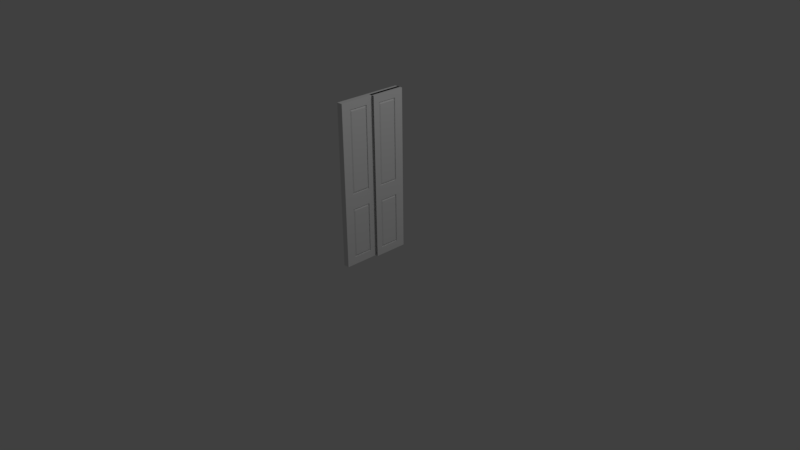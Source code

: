 # Source: Door.blend  (saved by Blender 2.77.0; exported with 4.5.12 LTS)
import bpy
from mathutils import Matrix  # noqa: F401  (used for matrix-valued properties, if any)

bpy.ops.wm.read_factory_settings(use_empty=True)
scene = bpy.context.scene
scene.name = 'Scene'

# ---- collections
col_collection_1 = bpy.data.collections.new('Collection 1'); scene.collection.children.link(col_collection_1)

# ---- materials (node trees are filled in below, after node groups)
mat_material = bpy.data.materials.new('Material')
mat_material.alpha_threshold = 0.0
mat_material.use_transparent_shadow = False
mat_material.roughness = 0.5
mat_material.line_color = (0.0, 0.0, 0.0, 1.0)

# ---- material node trees

# ---- world
world_world = bpy.data.worlds.new('World'); scene.world = world_world
world_world.color = (0.05088, 0.05088, 0.05088)
world_world.use_sun_shadow = False
world_world.sun_shadow_jitter_overblur = 0.0
world_world.cycles.sampling_method = 'MANUAL'

# ---- cameras
cam_camera = bpy.data.cameras.new('Camera')
cam_camera.clip_end = 100.0
cam_camera.lens = 35.0
cam_camera.sensor_width = 32.0
cam_camera.sensor_height = 18.0
cam_camera.ortho_scale = 7.314
cam_camera.dof.focus_distance = 0.0
cam_camera.dof.aperture_fstop = 128.0

# ---- lights
light_lamp_001 = bpy.data.lights.new('Lamp.001', 'POINT')
light_lamp_001.transmission_factor = 0.0
light_lamp_001.cutoff_distance = 30.0
light_lamp_001.energy = 100.0
light_lamp_001.shadow_buffer_clip_start = 1.001
light_lamp_001.shadow_soft_size = 0.1
light_lamp_001.shadow_maximum_resolution = 0.006
light_lamp_001.use_absolute_resolution = True
light_lamp = bpy.data.lights.new('Lamp', 'POINT')
light_lamp.transmission_factor = 0.0
light_lamp.cutoff_distance = 30.0
light_lamp.energy = 100.0
light_lamp.shadow_buffer_clip_start = 1.001
light_lamp.shadow_soft_size = 0.1
light_lamp.shadow_maximum_resolution = 0.006
light_lamp.use_absolute_resolution = True

# ---- meshes
me_cube_001 = bpy.data.meshes.new('Cube.001')
me_cube_001.from_pydata([(0.03938, 0.3385, 0.1), (0.03938, 0.3385, 2.034), (0.03938, 0.3385, 0.96), (0.03938, 0.3385, 0.76), (0.03938, 0.457, 2.134), (0.03938, 0.0815, 0.96), (0.03938, 0.0815, 2.034), (0.03938, 0.457, 0.0), (0.03938, 0.457, 0.86), (0.03938, 0.0815, 0.1), (0.03938, 0.0815, 0.76), (0.02438, 0.3385, 0.1), (0.02438, 0.3385, 2.034), (0.02438, 0.3385, 0.96), (0.02438, 0.3385, 0.76), (0.02438, 0.0815, 0.96), (0.02438, 0.0815, 2.034), (0.02438, 0.0815, 0.1), (0.02438, 0.0815, 0.76), (0.03838, 0.3135, 2.009), (0.03838, 0.3135, 0.985), (0.03838, 0.1065, 0.985), (0.03838, 0.1065, 2.009), (0.03838, 0.3135, 0.125), (0.03838, 0.3135, 0.735), (0.03838, 0.1065, 0.125), (0.03838, 0.1065, 0.735), (-0.03938, 0.3385, 0.1), (-0.03938, 0.3385, 2.034), (-0.03938, 0.3385, 0.96), (-0.03938, 0.3385, 0.76), (-0.03938, 0.457, 2.134), (-0.03938, 0.0815, 0.96), (-0.03938, 0.0815, 2.034), (-0.03938, 0.457, 0.0), (-0.03938, 0.457, 0.86), (-0.03938, 0.0815, 0.1), (-0.03938, 0.0815, 0.76), (-0.02438, 0.3385, 0.1), (-0.02438, 0.3385, 2.034), (-0.02438, 0.3385, 0.96), (-0.02438, 0.3385, 0.76), (-0.02438, 0.0815, 0.96), (-0.02438, 0.0815, 2.034), (-0.02438, 0.0815, 0.1), (-0.02438, 0.0815, 0.76), (-0.03838, 0.3135, 2.009), (-0.03838, 0.3135, 0.985), (-0.03838, 0.1065, 0.985), (-0.03838, 0.1065, 2.009), (-0.03838, 0.3135, 0.125), (-0.03838, 0.3135, 0.735), (-0.03838, 0.1065, 0.125), (-0.03838, 0.1065, 0.735), (0.03938, -0.3385, 0.1), (0.03938, 0.0, 0.0), (0.03938, -0.3385, 2.034), (0.03938, 0.0, 2.134), (0.03938, -0.3385, 0.96), (0.03938, 0.0, 0.86), (0.03938, -0.3385, 0.76), (0.03938, -0.457, 2.134), (0.03938, -0.0815, 0.96), (0.03938, -0.0815, 2.034), (0.03938, -0.457, 0.0), (0.03938, -0.457, 0.86), (0.03938, -0.0815, 0.1), (0.03938, -0.0815, 0.76), (0.02438, -0.3385, 0.1), (0.02438, -0.3385, 2.034), (0.02438, -0.3385, 0.96), (0.02438, -0.3385, 0.76), (0.02438, -0.0815, 0.96), (0.02438, -0.0815, 2.034), (0.02438, -0.0815, 0.1), (0.02438, -0.0815, 0.76), (0.03838, -0.3135, 2.009), (0.03838, -0.3135, 0.985), (0.03838, -0.1065, 0.985), (0.03838, -0.1065, 2.009), (0.03838, -0.3135, 0.125), (0.03838, -0.3135, 0.735), (0.03838, -0.1065, 0.125), (0.03838, -0.1065, 0.735), (-0.03938, -0.3385, 0.1), (-0.03938, 0.0, 0.0), (-0.03938, -0.3385, 2.034), (-0.03938, 0.0, 2.134), (-0.03938, -0.3385, 0.96), (-0.03938, 0.0, 0.86), (-0.03938, -0.3385, 0.76), (-0.03938, -0.457, 2.134), (-0.03938, -0.0815, 0.96), (-0.03938, -0.0815, 2.034), (-0.03938, -0.457, 0.0), (-0.03938, -0.457, 0.86), (-0.03938, -0.0815, 0.1), (-0.03938, -0.0815, 0.76), (-0.02438, -0.3385, 0.1), (-0.02438, -0.3385, 2.034), (-0.02438, -0.3385, 0.96), (-0.02438, -0.3385, 0.76), (-0.02438, -0.0815, 0.96), (-0.02438, -0.0815, 2.034), (-0.02438, -0.0815, 0.1), (-0.02438, -0.0815, 0.76), (-0.03838, -0.3135, 2.009), (-0.03838, -0.3135, 0.985), (-0.03838, -0.1065, 0.985), (-0.03838, -0.1065, 2.009), (-0.03838, -0.3135, 0.125), (-0.03838, -0.3135, 0.735), (-0.03838, -0.1065, 0.125), (-0.03838, -0.1065, 0.735)], [], [(91, 95, 94, 64, 65, 61), (1, 2, 8, 4), (5, 6, 57, 59), (6, 1, 4, 57), (2, 5, 59, 8), (0, 9, 55, 7), (3, 0, 7, 8), (9, 10, 59, 55), (10, 3, 8, 59), (1, 6, 16, 12), (3, 10, 18, 14), (2, 1, 12, 13), (0, 3, 14, 11), (10, 9, 17, 18), (5, 2, 13, 15), (6, 5, 15, 16), (9, 0, 11, 17), (15, 13, 20, 21), (13, 12, 19, 20), (16, 15, 21, 22), (12, 16, 22, 19), (18, 17, 25, 26), (11, 14, 24, 23), (14, 18, 26, 24), (17, 11, 23, 25), (22, 21, 20, 19), (26, 25, 23, 24), (28, 31, 35, 29), (32, 89, 87, 33), (33, 87, 31, 28), (29, 35, 89, 32), (27, 34, 85, 36), (30, 35, 34, 27), (36, 85, 89, 37), (37, 89, 35, 30), (28, 39, 43, 33), (30, 41, 45, 37), (29, 40, 39, 28), (27, 38, 41, 30), (37, 45, 44, 36), (32, 42, 40, 29), (33, 43, 42, 32), (36, 44, 38, 27), (42, 48, 47, 40), (40, 47, 46, 39), (43, 49, 48, 42), (39, 46, 49, 43), (45, 53, 52, 44), (38, 50, 51, 41), (41, 51, 53, 45), (44, 52, 50, 38), (49, 46, 47, 48), (53, 51, 50, 52), (94, 85, 34, 7, 55, 64), (91, 61, 57, 4, 31, 87), (56, 61, 65, 58), (62, 59, 57, 63), (63, 57, 61, 56), (58, 65, 59, 62), (54, 64, 55, 66), (60, 65, 64, 54), (66, 55, 59, 67), (67, 59, 65, 60), (56, 69, 73, 63), (60, 71, 75, 67), (58, 70, 69, 56), (54, 68, 71, 60), (67, 75, 74, 66), (62, 72, 70, 58), (63, 73, 72, 62), (66, 74, 68, 54), (72, 78, 77, 70), (70, 77, 76, 69), (73, 79, 78, 72), (69, 76, 79, 73), (75, 83, 82, 74), (68, 80, 81, 71), (71, 81, 83, 75), (74, 82, 80, 68), (79, 76, 77, 78), (83, 81, 80, 82), (86, 88, 95, 91), (92, 93, 87, 89), (93, 86, 91, 87), (88, 92, 89, 95), (84, 96, 85, 94), (90, 84, 94, 95), (96, 97, 89, 85), (97, 90, 95, 89), (86, 93, 103, 99), (90, 97, 105, 101), (88, 86, 99, 100), (84, 90, 101, 98), (97, 96, 104, 105), (92, 88, 100, 102), (93, 92, 102, 103), (96, 84, 98, 104), (102, 100, 107, 108), (100, 99, 106, 107), (103, 102, 108, 109), (99, 103, 109, 106), (105, 104, 112, 113), (98, 101, 111, 110), (101, 105, 113, 111), (104, 98, 110, 112), (109, 108, 107, 106), (113, 112, 110, 111), (31, 4, 8, 7, 34, 35)])
_uv = me_cube_001.uv_layers.new(name='UVMap')
_uv.uv.foreach_set('vector', [1.608, -0.7189, 1.608, 0.3927, 1.608, 1.143, 1.542, 1.143, 1.542, 0.3927, 1.542, -0.7189, -0.6256, -0.6316, -0.6256, 0.3054, -0.726, 0.3927, -0.726, -0.7189, -0.408, 0.3054, -0.408, -0.6316, -0.339, -0.7189, -0.339, 0.3927, -0.408, -0.6316, -0.6256, -0.6316, -0.726, -0.7189, -0.339, -0.7189, -0.6256, 0.3054, -0.408, 0.3054, -0.339, 0.3927, -0.726, 0.3927, -0.6256, 1.056, -0.408, 1.056, -0.339, 1.143, -0.726, 1.143, -0.6256, 0.4799, -0.6256, 1.056, -0.726, 1.143, -0.726, 0.3927, -0.408, 1.056, -0.408, 0.4799, -0.339, 0.3927, -0.339, 1.143, -0.408, 0.4799, -0.6256, 0.4799, -0.726, 0.3927, -0.339, 0.3927, -0.51, 1.143, -0.51, 1.367, -0.5227, 1.367, -0.5227, 1.143, -0.5736, 1.143, -0.5736, 1.367, -0.5863, 1.367, -0.5863, 1.143, 1.726, -0.7189, 1.726, 0.2182, 1.713, 0.2182, 1.713, -0.7189, -0.6879, 1.719, -0.6879, 1.143, -0.6752, 1.143, -0.6752, 1.719, -0.6879, 1.143, -0.6879, 1.719, -0.7006, 1.719, -0.7006, 1.143, -0.4719, 1.143, -0.4719, 1.367, -0.4846, 1.367, -0.4846, 1.143, 1.726, 0.2182, 1.726, 1.155, 1.713, 1.155, 1.713, 0.2182, -0.599, 1.143, -0.599, 1.367, -0.6117, 1.367, -0.6117, 1.143, 1.257, 1.155, 1.04, 1.155, 1.061, 1.133, 1.236, 1.133, 1.04, 1.155, 1.04, 0.2182, 1.061, 0.24, 1.061, 1.133, 1.257, 0.2182, 1.257, 1.155, 1.236, 1.133, 1.236, 0.24, 1.04, 0.2182, 1.257, 0.2182, 1.236, 0.24, 1.061, 0.24, 1.475, 0.4328, 1.475, 1.009, 1.454, 0.9869, 1.454, 0.4546, 1.257, 1.009, 1.257, 0.4328, 1.279, 0.4546, 1.279, 0.9869, 1.257, 0.4328, 1.475, 0.4328, 1.454, 0.4546, 1.279, 0.4546, 1.475, 1.009, 1.257, 1.009, 1.279, 0.9869, 1.454, 0.9869, 1.236, 0.24, 1.236, 1.133, 1.061, 1.133, 1.061, 0.24, 1.454, 0.4546, 1.454, 0.9869, 1.279, 0.9869, 1.279, 0.4546, 0.7218, -0.6316, 0.8221, -0.7189, 0.8221, 0.3927, 0.7218, 0.3054, 0.5041, 0.3054, 0.4351, 0.3927, 0.4351, -0.7189, 0.5041, -0.6316, 0.5041, -0.6316, 0.4351, -0.7189, 0.8221, -0.7189, 0.7218, -0.6316, 0.7218, 0.3054, 0.8221, 0.3927, 0.4351, 0.3927, 0.5041, 0.3054, 0.7218, 1.056, 0.8221, 1.143, 0.4351, 1.143, 0.5041, 1.056, 0.7218, 0.4799, 0.8221, 0.3927, 0.8221, 1.143, 0.7218, 1.056, 0.5041, 1.056, 0.4351, 1.143, 0.4351, 0.3927, 0.5041, 0.4799, 0.5041, 0.4799, 0.4351, 0.3927, 0.8221, 0.3927, 0.7218, 0.4799, -0.4719, 1.143, -0.4592, 1.143, -0.4592, 1.367, -0.4719, 1.367, -0.5355, 1.143, -0.5227, 1.143, -0.5227, 1.367, -0.5355, 1.367, 1.688, 0.2182, 1.675, 0.2182, 1.675, -0.7189, 1.688, -0.7189, -0.6625, 1.719, -0.6752, 1.719, -0.6752, 1.143, -0.6625, 1.143, -0.6625, 1.143, -0.6498, 1.143, -0.6498, 1.719, -0.6625, 1.719, -0.5736, 1.143, -0.5609, 1.143, -0.5609, 1.367, -0.5736, 1.367, 1.713, 1.155, 1.701, 1.155, 1.701, 0.2182, 1.713, 0.2182, -0.6498, 1.143, -0.6371, 1.143, -0.6371, 1.367, -0.6498, 1.367, 1.04, -0.7189, 1.019, -0.6971, 0.8433, -0.6971, 0.8221, -0.7189, 0.8221, -0.7189, 0.8433, -0.6971, 0.8433, 0.1964, 0.8221, 0.2182, 1.04, 0.2182, 1.019, 0.1964, 1.019, -0.6971, 1.04, -0.7189, 0.8221, 0.2182, 0.8433, 0.1964, 1.019, 0.1964, 1.04, 0.2182, 1.475, 0.4328, 1.454, 0.411, 1.454, -0.1212, 1.475, -0.143, 1.257, -0.143, 1.279, -0.1212, 1.279, 0.411, 1.257, 0.4328, 1.257, 0.4328, 1.279, 0.411, 1.454, 0.411, 1.475, 0.4328, 1.475, -0.143, 1.454, -0.1212, 1.279, -0.1212, 1.257, -0.143, 1.019, 0.1964, 0.8433, 0.1964, 0.8433, -0.6971, 1.019, -0.6971, 1.454, 0.411, 1.279, 0.411, 1.279, -0.1212, 1.454, -0.1212, 1.608, 0.876, 1.608, 0.4773, 1.608, 0.07858, 1.675, 0.07858, 1.675, 0.4773, 1.675, 0.876, 1.608, -0.7189, 1.675, -0.7189, 1.675, -0.3201, 1.675, 0.07858, 1.608, 0.07858, 1.608, -0.3201, -0.0523, -0.6316, 0.04806, -0.7189, 0.04806, 0.3927, -0.0523, 0.3054, -0.2699, 0.3054, -0.339, 0.3927, -0.339, -0.7189, -0.2699, -0.6316, -0.2699, -0.6316, -0.339, -0.7189, 0.04806, -0.7189, -0.0523, -0.6316, -0.0523, 0.3054, 0.04806, 0.3927, -0.339, 0.3927, -0.2699, 0.3054, -0.05229, 1.056, 0.04806, 1.143, -0.339, 1.143, -0.2699, 1.056, -0.0523, 0.4799, 0.04806, 0.3927, 0.04806, 1.143, -0.05229, 1.056, -0.2699, 1.056, -0.339, 1.143, -0.339, 0.3927, -0.2699, 0.4799, -0.2699, 0.4799, -0.339, 0.3927, 0.04806, 0.3927, -0.0523, 0.4799, -0.4465, 1.367, -0.4592, 1.367, -0.4592, 1.143, -0.4465, 1.143, -0.5355, 1.367, -0.5482, 1.367, -0.5482, 1.143, -0.5355, 1.143, 1.675, 0.2182, 1.688, 0.2182, 1.688, 1.155, 1.675, 1.155, 1.621, 1.452, 1.608, 1.452, 1.608, 0.876, 1.621, 0.876, 1.621, 0.876, 1.634, 0.876, 1.634, 1.452, 1.621, 1.452, -0.5482, 1.367, -0.5609, 1.367, -0.5609, 1.143, -0.5482, 1.143, 1.688, -0.7189, 1.701, -0.7189, 1.701, 0.2182, 1.688, 0.2182, -0.6244, 1.367, -0.6371, 1.367, -0.6371, 1.143, -0.6244, 1.143, 1.04, 0.2182, 1.019, 0.24, 0.8433, 0.24, 0.8221, 0.2182, 0.8221, 0.2182, 0.8433, 0.24, 0.8433, 1.133, 0.8221, 1.155, 1.04, 1.155, 1.019, 1.133, 1.019, 0.24, 1.04, 0.2182, 0.8221, 1.155, 0.8433, 1.133, 1.019, 1.133, 1.04, 1.155, 1.475, 1.585, 1.454, 1.563, 1.454, 1.03, 1.475, 1.009, 1.257, 1.009, 1.279, 1.03, 1.279, 1.563, 1.257, 1.585, 1.257, 1.585, 1.279, 1.563, 1.454, 1.563, 1.475, 1.585, 1.475, 1.009, 1.454, 1.03, 1.279, 1.03, 1.257, 1.009, 1.019, 1.133, 0.8433, 1.133, 0.8433, 0.24, 1.019, 0.24, 1.454, 1.563, 1.279, 1.563, 1.279, 1.03, 1.454, 1.03, 0.1484, -0.6316, 0.1484, 0.3054, 0.04807, 0.3927, 0.04807, -0.7189, 0.3661, 0.3054, 0.3661, -0.6316, 0.4351, -0.7189, 0.4351, 0.3927, 0.3661, -0.6316, 0.1484, -0.6316, 0.04807, -0.7189, 0.4351, -0.7189, 0.1484, 0.3054, 0.3661, 0.3054, 0.4351, 0.3927, 0.04807, 0.3927, 0.1484, 1.056, 0.3661, 1.056, 0.4351, 1.143, 0.04806, 1.143, 0.1484, 0.4799, 0.1484, 1.056, 0.04806, 1.143, 0.04807, 0.3927, 0.3661, 1.056, 0.3661, 0.4799, 0.4351, 0.3927, 0.4351, 1.143, 0.3661, 0.4799, 0.1484, 0.4799, 0.04807, 0.3927, 0.4351, 0.3927, -0.51, 1.367, -0.51, 1.143, -0.4973, 1.143, -0.4973, 1.367, -0.599, 1.367, -0.599, 1.143, -0.5863, 1.143, -0.5863, 1.367, 1.688, 1.155, 1.688, 0.2182, 1.701, 0.2182, 1.701, 1.155, -0.7133, 1.719, -0.7133, 1.143, -0.7006, 1.143, -0.7006, 1.719, -0.7133, 1.143, -0.7133, 1.719, -0.726, 1.719, -0.726, 1.143, -0.4973, 1.367, -0.4973, 1.143, -0.4846, 1.143, -0.4846, 1.367, 1.701, 0.2182, 1.701, -0.7189, 1.713, -0.7189, 1.713, 0.2182, -0.6244, 1.367, -0.6244, 1.143, -0.6117, 1.143, -0.6117, 1.367, 1.257, 0.2182, 1.04, 0.2182, 1.061, 0.1964, 1.236, 0.1964, 1.04, 0.2182, 1.04, -0.7189, 1.061, -0.6971, 1.061, 0.1964, 1.257, -0.7189, 1.257, 0.2182, 1.236, 0.1964, 1.236, -0.6971, 1.04, -0.7189, 1.257, -0.7189, 1.236, -0.6971, 1.061, -0.6971, 1.475, -0.7189, 1.475, -0.143, 1.454, -0.1648, 1.454, -0.6971, 1.257, -0.143, 1.257, -0.7189, 1.279, -0.6971, 1.279, -0.1648, 1.257, -0.7189, 1.475, -0.7189, 1.454, -0.6971, 1.279, -0.6971, 1.475, -0.143, 1.257, -0.143, 1.279, -0.1648, 1.454, -0.1648, 1.236, -0.6971, 1.236, 0.1964, 1.061, 0.1964, 1.061, -0.6971, 1.454, -0.6971, 1.454, -0.1648, 1.279, -0.1648, 1.279, -0.6971, 1.542, 1.143, 1.475, 1.143, 1.475, 0.03147, 1.475, -0.7189, 1.542, -0.7189, 1.542, 0.03147])
me_cube_001.materials.append(mat_material)
me_cube_001.use_remesh_preserve_volume = False
me_cube_001.use_remesh_preserve_attributes = False
me_cube_001.use_mirror_vertex_groups = False
me_cube_001.update()
me_cube = bpy.data.meshes.new('Cube')
me_cube.from_pydata([(0.076, 0.3385, 0.1), (0.076, 0.0, 0.0), (-1.192e-07, 1.788e-07, 0.0), (3.576e-07, 0.457, 0.0), (0.076, 0.3385, 2.034), (0.076, -5.96e-07, 2.134), (-3.576e-07, 3.576e-07, 2.134), (5.96e-08, 0.457, 2.134), (0.076, 0.3385, 0.96), (0.076, -2.98e-07, 0.86), (0.076, 0.3385, 0.76), (0.076, 0.457, 2.134), (0.076, 0.0815, 0.96), (0.076, 0.0815, 2.034), (0.076, 0.457, 0.0), (0.076, 0.457, 0.86), (0.076, 0.0815, 0.1), (0.076, 0.0815, 0.76), (0.061, 0.3385, 0.1), (0.061, 0.3385, 2.034), (0.061, 0.3385, 0.96), (0.061, 0.3385, 0.76), (0.061, 0.0815, 0.96), (0.061, 0.0815, 2.034), (0.061, 0.0815, 0.1), (0.061, 0.0815, 0.76), (0.075, 0.3135, 2.009), (0.075, 0.3135, 0.985), (0.075, 0.1065, 0.985), (0.075, 0.1065, 2.009), (0.075, 0.3135, 0.125), (0.075, 0.3135, 0.735), (0.075, 0.1065, 0.125), (0.075, 0.1065, 0.735)], [], [(14, 1, 2, 3), (11, 7, 6, 5), (11, 15, 14, 3, 7), (4, 8, 15, 11), (12, 13, 5, 9), (13, 4, 11, 5), (8, 12, 9, 15), (0, 16, 1, 14), (10, 0, 14, 15), (16, 17, 9, 1), (17, 10, 15, 9), (4, 13, 23, 19), (10, 17, 25, 21), (8, 4, 19, 20), (0, 10, 21, 18), (17, 16, 24, 25), (12, 8, 20, 22), (13, 12, 22, 23), (16, 0, 18, 24), (22, 20, 27, 28), (20, 19, 26, 27), (23, 22, 28, 29), (19, 23, 29, 26), (25, 24, 32, 33), (18, 21, 31, 30), (21, 25, 33, 31), (24, 18, 30, 32), (29, 28, 27, 26), (33, 32, 30, 31)])
me_cube.materials.append(mat_material)
me_cube.use_remesh_preserve_volume = False
me_cube.use_remesh_preserve_attributes = False
me_cube.use_mirror_vertex_groups = False
me_cube.update()

# ---- objects
ob_lamp_001 = bpy.data.objects.new('Lamp.001', light_lamp_001)
ob_cube_001 = bpy.data.objects.new('Cube.001', me_cube_001)
ob_cube = bpy.data.objects.new('Cube', me_cube)
ob_lamp = bpy.data.objects.new('Lamp', light_lamp)
ob_camera = bpy.data.objects.new('Camera', cam_camera)

# ---- transforms, parenting, visibility, modifiers, constraints
ob_lamp_001.location = (4.076, 1.005, 5.904)
ob_lamp_001.rotation_euler = (0.6503, 0.05522, 1.866)
ob_lamp_001.lock_rotations_4d = False
ob_lamp_001.empty_display_type = 'ARROWS'
ob_lamp_001.color = (0.0, 0.0, 0.0, 0.0)
ob_lamp_001.lineart.crease_threshold = 0.0
ob_cube_001.location = (0.0, 0.0, 0.0)
ob_cube_001.lock_rotations_4d = False
ob_cube_001.empty_display_type = 'ARROWS'
ob_cube_001.lineart.crease_threshold = 0.0
ob_cube.location = (0.0, 0.0, 0.0)
ob_cube.lock_rotations_4d = False
ob_cube.empty_display_type = 'ARROWS'
ob_cube.hide_viewport = True
ob_cube.lineart.crease_threshold = 0.0
ob_lamp.location = (4.076, 1.005, 5.904)
ob_lamp.rotation_euler = (0.6503, 0.05522, 1.866)
ob_lamp.lock_rotations_4d = False
ob_lamp.empty_display_type = 'ARROWS'
ob_lamp.color = (0.0, 0.0, 0.0, 0.0)
ob_lamp.lineart.crease_threshold = 0.0
ob_camera.location = (7.481, -6.508, 5.344)
ob_camera.rotation_euler = (1.109, 0.01082, 0.8149)
ob_camera.lock_rotations_4d = False
ob_camera.empty_display_type = 'ARROWS'
ob_camera.color = (0.0, 0.0, 0.0, 0.0)
ob_camera.display_type = 'WIRE'
ob_camera.lineart.crease_threshold = 0.0

# ---- collection membership
col_collection_1.objects.link(ob_lamp_001)
col_collection_1.objects.link(ob_cube_001)
col_collection_1.objects.link(ob_cube)
col_collection_1.objects.link(ob_lamp)
col_collection_1.objects.link(ob_camera)

# ---- scene / render settings (as saved in the file)
scene.camera = ob_camera
scene.frame_start = 1; scene.frame_end = 250; scene.frame_set(1)
scene.render.engine = 'BLENDER_EEVEE_NEXT'
scene.render.resolution_percentage = 50
scene.render.dither_intensity = 0.0
scene.cycles.use_denoising = False
scene.cycles.samples = 128
scene.cycles.sampling_pattern = 'TABULATED_SOBOL'
scene.cycles.light_sampling_threshold = 0.0
scene.cycles.use_adaptive_sampling = False
scene.cycles.use_light_tree = False
scene.cycles.blur_glossy = 0.0
scene.cycles.sample_clamp_indirect = 0.0
scene.view_settings.view_transform = 'Standard'
bpy.context.view_layer.update()

